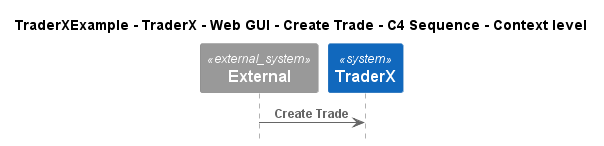

The diagram above was rendered by PlantUML. Its source (embedded in the PNG):
@startuml
!pragma layout smetana
!include ..\..\..\..\..\..\..\.c4s\C4_Sequence.puml

title TraderXExample - TraderX - Web GUI - Create Trade - C4 Sequence - Context level

System_Ext(C4InterFlow.SoftwareSystems.ExternalSystem, "External", "")
System(TraderXExample.SoftwareSystems.TraderX, "TraderX", "TraderX")

Rel(C4InterFlow.SoftwareSystems.ExternalSystem, TraderXExample.SoftwareSystems.TraderX, "Create Trade")


@enduml